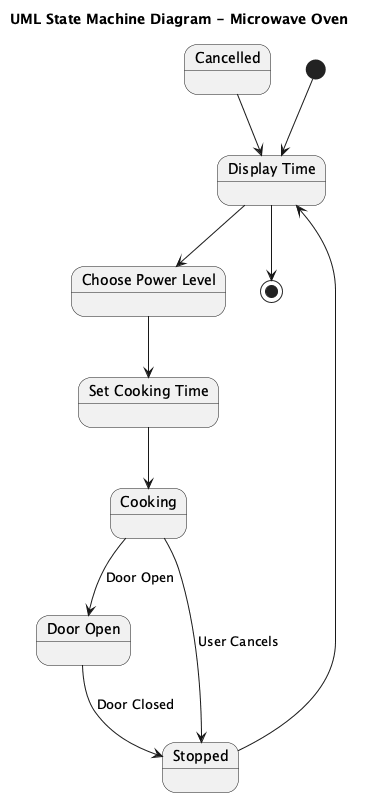

The diagram above was rendered by PlantUML. Its source (embedded in the PNG):
@startuml
title UML State Machine Diagram - Microwave Oven

[*] --> DisplayTime

state "Display Time" as DisplayTime
state "Choose Power Level" as ChoosePowerLevel
state "Set Cooking Time" as SetCookingTime
state "Cooking" as Cooking
state "Door Open" as DoorOpen
state "Stopped" as Stopped
state "Cancelled" as Cancelled

DisplayTime --> ChoosePowerLevel

ChoosePowerLevel --> SetCookingTime
SetCookingTime --> Cooking

Cooking --> DoorOpen : Door Open
Cooking --> Stopped : User Cancels
DoorOpen --> Stopped : Door Closed

Stopped --> DisplayTime
Cancelled --> DisplayTime

DisplayTime --> [*]

@enduml